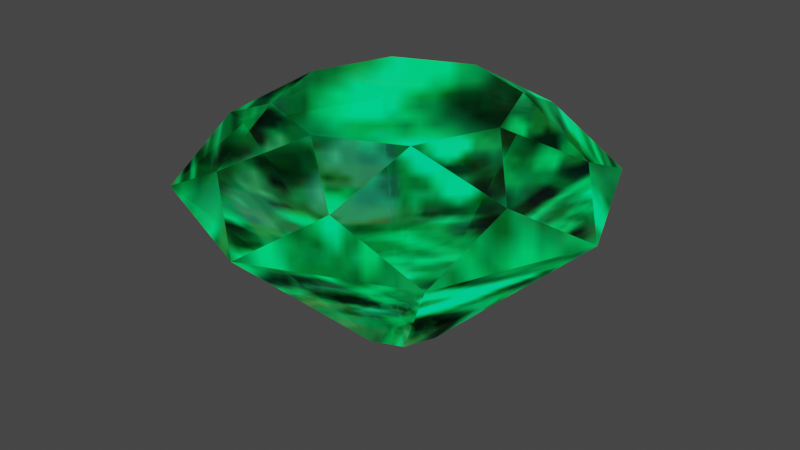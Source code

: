 # Source: PastMasterEmerald.blend  (saved by Blender 5.2.44; exported with 4.5.12 LTS)
import bpy
from mathutils import Matrix  # noqa: F401  (used for matrix-valued properties, if any)

bpy.ops.wm.read_factory_settings(use_empty=True)
scene = bpy.context.scene
scene.name = 'Scene'

# ---- collections
col_mrobj_mast_nja = bpy.data.collections.new('mrobj_mast.nja'); scene.collection.children.link(col_mrobj_mast_nja)

# ---- images (referenced by path relative to the original .blend; pixels are not part of the script)
import os
ASSET_DIR = os.environ.get("B2B_ASSET_DIR", "")  # directory of the original .blend (textures are referenced by path, not embedded)
HERE = os.path.dirname(os.path.abspath(__file__))  # packed textures are extracted next to this script under _unpacked/

def load_image(name, relpath, width, height, colorspace="sRGB"):
    """Load a texture the original file referenced (path relative to the .blend, or extracted next to this script)."""
    p = next((c for c in (os.path.join(HERE, relpath), os.path.join(ASSET_DIR, relpath)) if relpath and os.path.exists(c)), "")
    if p:
        img = bpy.data.images.load(p, check_existing=True)
        img.name = name
    else:  # same state as the original file: an image datablock whose file is absent (Cycles renders it pink)
        img = bpy.data.images.new(name, width, height)
        img.source = "FILE"
        img.filepath = "//" + (relpath or name)
    img.colorspace_settings.name = colorspace
    return img
img_mr_064s_emegrenb = load_image('mr_064s_emegrenb', '_unpacked/mr_064s_emegrenb.e0766cb4.png', 64, 64, 'sRGB')

# ---- materials (node trees are filled in below, after node groups)
mat_mrobj_mast_nja_sa1mdl_1 = bpy.data.materials.new('mrobj_mast.nja.sa1mdl_1')
mat_mrobj_mast_nja_sa1mdl_1.use_transparent_shadow = False
mat_mrobj_mast_nja_sa1mdl_1.preview_render_type = 'FLAT'
mat_mrobj_mast_nja_sa1mdl_1.diffuse_color = (0.898, 0.898, 0.898, 1.0)
mat_mrobj_mast_nja_sa1mdl_1.roughness = 0.9765

# ---- node groups
ng_pastmasteremeraldnode = bpy.data.node_groups.new('PastMasterEmeraldNode', 'GeometryNodeTree')
_s = ng_pastmasteremeraldnode.interface.new_socket(name='Geometry', in_out='OUTPUT', socket_type='NodeSocketGeometry')
_s = ng_pastmasteremeraldnode.interface.new_socket(name='Geometry', in_out='INPUT', socket_type='NodeSocketGeometry')
ng_pastmasteremeraldnode.interface.new_panel('SET Object Properties')
_s = ng_pastmasteremeraldnode.interface.new_socket(name='BAMS X Rotation', in_out='INPUT', socket_type='NodeSocketInt')
_s = ng_pastmasteremeraldnode.interface.new_socket(name='BAMS Y Rotation', in_out='INPUT', socket_type='NodeSocketInt')
_s = ng_pastmasteremeraldnode.interface.new_socket(name='BAMS Z Rotation', in_out='INPUT', socket_type='NodeSocketInt')
_s = ng_pastmasteremeraldnode.interface.new_socket(name='Scale X Property', in_out='INPUT', socket_type='NodeSocketFloat')
_s = ng_pastmasteremeraldnode.interface.new_socket(name='Scale Y Property', in_out='INPUT', socket_type='NodeSocketFloat')
_s = ng_pastmasteremeraldnode.interface.new_socket(name='Scale Z Property', in_out='INPUT', socket_type='NodeSocketFloat')
ng_pastmasteremeraldnode.interface.new_panel('Geometry Node Info')
ng_pastmasteremeraldnode.is_modifier = True
# nodes of 'PastMasterEmeraldNode' reference scene objects; filled in after objects exist

# ---- material node trees
mat_mrobj_mast_nja_sa1mdl_1.use_nodes = True; mat_mrobj_mast_nja_sa1mdl_1.node_tree.nodes.clear()
_N = mat_mrobj_mast_nja_sa1mdl_1.node_tree.nodes; _L = mat_mrobj_mast_nja_sa1mdl_1.node_tree.links
n0 = _N.new('ShaderNodeTexImage'); n0.name = 'SAIO Texture'; n0.location = (-107, 217)
n0.label = 'SAIO Texture'
n0.image = img_mr_064s_emegrenb
n1 = _N.new('ShaderNodeOutputMaterial'); n1.name = 'SAIO Output'; n1.location = (835, 221)
n1.label = 'SAIO Output'
n2 = _N.new('ShaderNodeNewGeometry'); n2.name = 'Geometry'; n2.location = (-604, 88)
n3 = _N.new('ShaderNodeVectorTransform'); n3.name = 'Vector Transform'; n3.location = (-444, 88)
n3.vector_type = 'NORMAL'
n3.convert_to = 'CAMERA'
n4 = _N.new('ShaderNodeVectorMath'); n4.name = 'Vector Math'; n4.location = (-285, 89)
n4.operation = 'MULTIPLY_ADD'
n4.inputs[1].default_value = (0.5, 0.5, 0.0)
n4.inputs[2].default_value = (0.5, 0.5, 0.0)
n5 = _N.new('ShaderNodeMixShader'); n5.name = 'Mix Shader'; n5.location = (456, 247)
n5.inputs[0].default_value = 0.9
n6 = _N.new('ShaderNodeBsdfTransparent'); n6.name = 'Transparent BSDF'; n6.location = (-33, 317)
_L.new(n2.outputs[1], n3.inputs[0])
_L.new(n3.outputs[0], n4.inputs[0])
_L.new(n4.outputs[0], n0.inputs[0])
_L.new(n6.outputs[0], n5.inputs[1])
_L.new(n5.outputs[0], n1.inputs[0])
_L.new(n0.outputs[0], n5.inputs[2])
n1.is_active_output = True

# ---- world
world_world = bpy.data.worlds.new('World'); scene.world = world_world
world_world.use_nodes = True; world_world.node_tree.nodes.clear()
_N = world_world.node_tree.nodes; _L = world_world.node_tree.links
n0 = _N.new('ShaderNodeOutputWorld'); n0.name = 'World Output'; n0.location = (300, 300)
n1 = _N.new('ShaderNodeBackground'); n1.name = 'Background'; n1.location = (10, 300)
n1.inputs[0].default_value = (0.05088, 0.05088, 0.05088, 1.0)
_L.new(n1.outputs[0], n0.inputs[0])
n0.is_active_output = True
world_world.color = (0.05088, 0.05088, 0.05088)
world_world.use_sun_shadow = False
world_world.sun_shadow_jitter_overblur = 0.0

# ---- meshes
me_pastmasteremerald = bpy.data.meshes.new('PastMasterEmerald')
me_pastmasteremerald.from_pydata([], [], [])
me_pastmasteremerald.update()
me_attach_0013362c = bpy.data.meshes.new('attach_0013362C')
me_attach_0013362c.from_pydata([(1.51e-13, -1e-06, -0.02287), (-24.3, -2.669e-06, 20.57), (17.18, -17.18, 20.57), (-17.18, 17.18, 20.57), (-17.18, -17.18, 20.57), (-3.669e-06, 24.3, 20.57), (17.18, 17.18, 20.57), (24.3, 4.669e-06, 20.57), (3.669e-06, -24.3, 20.57), (-7.692e-07, 5.094, 2.295), (-3.602, 3.602, 2.295), (-5.094, -7.692e-07, 2.295), (-3.602, -3.602, 2.295), (7.692e-07, -5.094, 2.295), (3.602, -3.602, 2.295), (3.602, 3.602, 2.295), (5.094, 7.692e-07, 2.295), (-12.6, -0.007575, 29.67), (-0.1125, 13.27, 29.66), (-5.959e-06, 24.3, 20.57), (-17.18, -17.18, 20.58), (8.999, 9.332, 29.66), (17.18, 17.18, 20.57), (-17.18, 17.18, 20.57), (12.71, -0.1201, 29.67), (24.3, 0.0009575, 20.57), (-8.098, -18.36, 25.31), (8.999, -9.235, 29.67), (17.18, -17.18, 20.58), (-9.111, 9.445, 29.66), (3.164e-06, -13.28, 29.67), (7.959e-06, -24.3, 20.58), (-24.3, -0.0002704, 20.57), (-8.999, -9.685, 29.67), (-18.59, -6.955, 25.42), (-18.43, 7.034, 25.38), (-7.311, 18.44, 25.3), (7.011, 18.58, 25.37), (18.71, 6.96, 25.3), (18.57, -7.009, 25.38), (7.087, -18.46, 25.43), (-1e-06, 0.0, -0.02287), (-0.1125, 13.27, 29.67), (12.71, -0.1237, 29.67), (8.999, -9.238, 29.67), (0.0, -13.28, 29.67), (-18.43, 7.032, 25.38), (-8.999, -9.689, 29.67), (8.999, 9.329, 29.67), (-12.6, -0.01114, 29.67), (-9.111, 9.441, 29.67), (-7.311, 18.44, 25.3), (7.011, 18.57, 25.38), (18.71, 6.957, 25.3), (18.57, -7.011, 25.38), (7.087, -18.47, 25.42), (-8.098, -18.36, 25.3), (-18.59, -6.957, 25.42), (-24.3, -1e-06, 20.57), (17.18, -17.18, 20.57), (24.3, 0.0, 20.57), (1e-06, -24.3, 20.57), (0.0, 5.094, 2.295), (-3.602, -3.602, 2.295), (3.602, 3.602, 2.295), (5.094, 0.0, 2.295), (3.602, -3.602, 2.295), (0.0, -5.094, 2.295), (-3.602, 3.602, 2.295), (-5.094, 0.0, 2.295), (0.0, 24.3, 20.57), (-17.18, -17.18, 20.57), (17.18, 17.18, 20.57), (-17.18, 17.18, 20.57)], [], [(16, 14, 0), (13, 12, 0), (10, 0, 11), (0, 9, 15), (14, 2, 13), (13, 2, 8), (12, 4, 11), (11, 4, 1), (10, 3, 9), (9, 3, 5), (15, 6, 16), (16, 6, 7), (34, 32, 20), (36, 29, 18), (35, 23, 32), (36, 19, 23), (37, 22, 19), (38, 25, 22), (35, 17, 29), (39, 28, 25), (40, 31, 28), (26, 20, 31), (34, 33, 17), (26, 30, 33), (40, 27, 30), (39, 24, 27), (37, 18, 21), (38, 21, 24), (66, 67, 41), (64, 65, 41), (68, 62, 41), (63, 69, 41), (59, 54, 55), (55, 54, 44), (61, 55, 56), (56, 55, 45), (50, 49, 45), (45, 49, 47), (71, 56, 57), (57, 56, 47), (44, 43, 42), (42, 43, 48), (58, 57, 46), (46, 57, 49), (73, 46, 51), (51, 46, 50), (70, 51, 52), (52, 51, 42), (42, 50, 44), (44, 50, 45), (72, 52, 53), (53, 52, 48), (43, 54, 53), (53, 54, 60), (67, 61, 63), (63, 61, 71), (65, 60, 66), (66, 60, 59), (62, 70, 64), (64, 70, 72), (69, 58, 68), (68, 58, 73)])
me_attach_0013362c.polygons.foreach_set('use_smooth', [True] * 62)
_uv = me_attach_0013362c.uv_layers.new(name='UV')
_uv.uv.foreach_set('vector', [0.3882, 0.4941, 0.4157, 0.4196, 0.4902, 0.4941, 0.4902, 0.3922, 0.5647, 0.4196, 0.4902, 0.4941, 0.5647, 0.5686, 0.4902, 0.4941, 0.5922, 0.4941, 0.4902, 0.4941, 0.4902, 0.5961, 0.4157, 0.5686, 0.4157, 0.4196, 0.1412, 0.1451, 0.4902, 0.3922, 0.4902, 0.3922, 0.1412, 0.1451, 0.4902, 0.003922, 0.5647, 0.4196, 0.8392, 0.1451, 0.5922, 0.4941, 0.5922, 0.4941, 0.8392, 0.1451, 0.9843, 0.4941, 0.5647, 0.5686, 0.8392, 0.8431, 0.4902, 0.5961, 0.4902, 0.5961, 0.8392, 0.8431, 0.4902, 0.9882, 0.4157, 0.5686, 0.1412, 0.8431, 0.3882, 0.4941, 0.3882, 0.4941, 0.1412, 0.8431, 0.0, 0.4941, 0.349, 0.1176, 0.4902, 0.003922, 0.1412, 0.1451, 0.8627, 0.3451, 0.6824, 0.3098, 0.7608, 0.4902, 0.6314, 0.1216, 0.8392, 0.1451, 0.4902, 0.003922, 0.8627, 0.3451, 0.9843, 0.4941, 0.8392, 0.1451, 0.8667, 0.6353, 0.8392, 0.8431, 0.9843, 0.4941, 0.6314, 0.8745, 0.4902, 0.9882, 0.8392, 0.8431, 0.6314, 0.1216, 0.4902, 0.2392, 0.6824, 0.3098, 0.349, 0.8706, 0.1412, 0.8431, 0.4902, 0.9882, 0.1176, 0.6392, 0.0, 0.4941, 0.1412, 0.8431, 0.1176, 0.3294, 0.1412, 0.1451, 0.0, 0.4941, 0.349, 0.1176, 0.2941, 0.3137, 0.4902, 0.2392, 0.1176, 0.3294, 0.2196, 0.4941, 0.2941, 0.3137, 0.1176, 0.6392, 0.302, 0.6745, 0.2196, 0.4941, 0.349, 0.8706, 0.4863, 0.7529, 0.302, 0.6745, 0.8667, 0.6353, 0.7608, 0.4902, 0.6784, 0.6745, 0.6314, 0.8745, 0.6784, 0.6745, 0.4863, 0.7529, 0.5647, 0.5686, 0.4902, 0.5961, 0.4902, 0.4941, 0.5647, 0.4196, 0.5922, 0.4941, 0.4902, 0.4941, 0.4157, 0.4196, 0.4902, 0.3922, 0.4902, 0.4941, 0.4157, 0.5686, 0.3882, 0.4941, 0.4902, 0.4941, 0.8392, 0.8431, 0.8667, 0.6353, 0.6353, 0.8667, 0.6353, 0.8667, 0.8667, 0.6353, 0.6706, 0.6824, 0.4902, 0.9882, 0.6353, 0.8667, 0.3255, 0.8667, 0.3255, 0.8667, 0.6353, 0.8667, 0.4902, 0.7647, 0.3059, 0.302, 0.2353, 0.4941, 0.4902, 0.7647, 0.4902, 0.7647, 0.2353, 0.4941, 0.3098, 0.6902, 0.1412, 0.8431, 0.3255, 0.8667, 0.1137, 0.6353, 0.1137, 0.6353, 0.3255, 0.8667, 0.3098, 0.6902, 0.6706, 0.6824, 0.749, 0.498, 0.4863, 0.2235, 0.4863, 0.2235, 0.749, 0.498, 0.6706, 0.3059, 0.0, 0.4941, 0.1137, 0.6353, 0.1176, 0.3529, 0.1176, 0.3529, 0.1137, 0.6353, 0.2353, 0.4941, 0.1412, 0.1451, 0.1176, 0.3529, 0.3412, 0.1216, 0.3412, 0.1216, 0.1176, 0.3529, 0.3059, 0.302, 0.4902, 0.003922, 0.3412, 0.1216, 0.6314, 0.1176, 0.6314, 0.1176, 0.3412, 0.1216, 0.4863, 0.2235, 0.4863, 0.2235, 0.3059, 0.302, 0.6706, 0.6824, 0.6706, 0.6824, 0.3059, 0.302, 0.4902, 0.7647, 0.8392, 0.1451, 0.6314, 0.1176, 0.8706, 0.3529, 0.8706, 0.3529, 0.6314, 0.1176, 0.6706, 0.3059, 0.749, 0.498, 0.8667, 0.6353, 0.8706, 0.3529, 0.8706, 0.3529, 0.8667, 0.6353, 0.9843, 0.4941, 0.4902, 0.5961, 0.4902, 0.9882, 0.4157, 0.5686, 0.4157, 0.5686, 0.4902, 0.9882, 0.1412, 0.8431, 0.5922, 0.4941, 0.9843, 0.4941, 0.5647, 0.5686, 0.5647, 0.5686, 0.9843, 0.4941, 0.8392, 0.8431, 0.4902, 0.3922, 0.4902, 0.003922, 0.5647, 0.4196, 0.5647, 0.4196, 0.4902, 0.003922, 0.8392, 0.1451, 0.3882, 0.4941, 0.0, 0.4941, 0.4157, 0.4196, 0.4157, 0.4196, 0.0, 0.4941, 0.1412, 0.1451])
me_attach_0013362c.materials.append(mat_mrobj_mast_nja_sa1mdl_1)
me_attach_0013362c.update()
me_attach_0013362c.normals_split_custom_set([tuple(v) for v in zip(*[iter([0.538, -6.199e-05, -0.843, 0.3804, -0.3804, -0.843, -5.485e-06, -2.867e-05, -1.0, -6.191e-05, -0.538, -0.843, -0.3804, -0.3804, -0.843, -2.86e-05, 5.444e-06, -1.0, -0.3804, 0.3804, -0.843, 5.483e-06, 2.848e-05, -1.0, -0.538, 6.187e-05, -0.843, 2.889e-05, -5.88e-06, -1.0, 6.221e-05, 0.538, -0.843, 0.3804, 0.3804, -0.843, 0.3804, -0.3805, -0.8429, 0.6511, -0.6511, 0.3901, 7.806e-05, -0.538, -0.8429, 7.806e-05, -0.538, -0.8429, 0.6511, -0.6511, 0.3901, -7.741e-06, -0.9208, 0.3901, -0.3805, -0.3804, -0.8429, -0.6511, -0.6511, 0.3901, -0.538, -7.804e-05, -0.8429, -0.538, -7.804e-05, -0.8429, -0.6511, -0.6511, 0.3901, -0.9208, 7.786e-06, 0.3901, -0.3804, 0.3805, -0.8429, -0.6511, 0.6511, 0.3901, -7.825e-05, 0.538, -0.8429, -7.825e-05, 0.538, -0.8429, -0.6511, 0.6511, 0.3901, 7.756e-06, 0.9208, 0.3901, 0.3805, 0.3804, -0.8429, 0.6511, 0.6511, 0.3901, 0.538, 7.805e-05, -0.8429, 0.538, 7.805e-05, -0.8429, 0.6511, 0.6511, 0.3901, 0.9208, -7.86e-06, 0.3901, -0.7161, -0.2901, 0.6349, -0.8577, -0.003986, 0.5141, -0.6054, -0.6261, 0.4915, -0.2986, 0.7172, 0.6297, -0.3264, 0.3192, 0.8897, 0.0005147, 0.4617, 0.887, -0.7097, 0.2871, 0.6434, -0.6033, 0.6058, 0.5188, -0.8577, -0.003842, 0.5142, -0.2987, 0.7173, 0.6295, 0.007741, 0.8604, 0.5096, -0.6031, 0.6059, 0.5188, 0.2995, 0.7167, 0.6298, 0.6087, 0.6144, 0.502, 0.007919, 0.8604, 0.5096, 0.7217, 0.296, 0.6258, 0.8648, -0.0002766, 0.5021, 0.6088, 0.6143, 0.502, -0.7096, 0.2871, 0.6435, -0.4484, -2.107e-05, 0.8938, -0.3265, 0.319, 0.8897, 0.7173, -0.2959, 0.6307, 0.6063, -0.61, 0.5101, 0.8648, -0.0004527, 0.5022, 0.3003, -0.7117, 0.6351, 0.0187, -0.8672, 0.4977, 0.6062, -0.6102, 0.5101, -0.3019, -0.7341, 0.6083, -0.6053, -0.6262, 0.4914, 0.01853, -0.8672, 0.4977, -0.716, -0.29, 0.635, -0.3073, -0.3259, 0.8941, -0.4484, -0.0001568, 0.8938, -0.3019, -0.734, 0.6084, 0.01807, -0.458, 0.8888, -0.3071, -0.326, 0.8941, 0.3002, -0.7116, 0.6352, 0.3233, -0.3149, 0.8924, 0.01826, -0.458, 0.8888, 0.7173, -0.2959, 0.6309, 0.4443, -0.003663, 0.8959, 0.3234, -0.3148, 0.8924, 0.2995, 0.7166, 0.6299, 0.0007208, 0.4617, 0.887, 0.3214, 0.3151, 0.893, 0.7216, 0.2959, 0.6259, 0.3215, 0.3149, 0.893, 0.4443, -0.003496, 0.8959, 0.485, -0.34, -0.8057, -0.1025, -0.5834, -0.8057, -2.383e-05, -1.621e-05, -1.0, 0.34, 0.485, -0.8057, 0.5834, -0.1025, -0.8057, 1.621e-05, -2.386e-05, -1.0, -0.485, 0.34, -0.8057, 0.1025, 0.5834, -0.8057, 2.368e-05, 1.644e-05, -1.0, -0.34, -0.485, -0.8057, -0.5834, 0.1025, -0.8057, -1.638e-05, 2.383e-05, -1.0, 0.817, -0.5482, 0.1792, 0.5629, -0.2039, 0.801, 0.2215, -0.5602, 0.7982, 0.2215, -0.5602, 0.7982, 0.5629, -0.2039, 0.801, 0.2027, -0.1978, 0.9591, -0.1902, -0.9685, 0.1605, 0.2213, -0.5602, 0.7982, -0.2536, -0.5503, 0.7955, -0.2536, -0.5503, 0.7955, 0.2213, -0.5602, 0.7982, -0.003086, -0.2851, 0.9585, -0.2133, 0.2016, 0.956, -0.243, 0.01139, 0.9699, -0.00311, -0.285, 0.9585, -0.00311, -0.285, 0.9585, -0.243, 0.01139, 0.9699, -0.2081, -0.1965, 0.9582, -0.5666, -0.8062, 0.1702, -0.2538, -0.5502, 0.7955, -0.5523, -0.1922, 0.8112, -0.5523, -0.1922, 0.8112, -0.2538, -0.5502, 0.7955, -0.2082, -0.1966, 0.9581, 0.2026, -0.1977, 0.9591, 0.26, 0.006866, 0.9656, -0.004455, 0.2768, 0.9609, -0.004455, 0.2768, 0.9609, 0.26, 0.006866, 0.9656, 0.2016, 0.2066, 0.9574, -0.9622, 0.2177, 0.1639, -0.5524, -0.192, 0.8112, -0.5501, 0.2277, 0.8035, -0.5501, 0.2277, 0.8035, -0.5524, -0.192, 0.8112, -0.2432, 0.01143, 0.9699, -0.8228, 0.5439, 0.1649, -0.55, 0.2279, 0.8035, -0.2417, 0.558, 0.7939, -0.2417, 0.558, 0.7939, -0.55, 0.2279, 0.8035, -0.2134, 0.2018, 0.9559, 0.1804, 0.9724, 0.1478, -0.2415, 0.5581, 0.7938, 0.2139, 0.5656, 0.7965, 0.2139, 0.5656, 0.7965, -0.2415, 0.5581, 0.7938, -0.004479, 0.277, 0.9609, -0.004455, 0.2768, 0.9609, -0.2133, 0.2016, 0.956, 0.2026, -0.1977, 0.9591, 0.2026, -0.1977, 0.9591, -0.2133, 0.2016, 0.956, -0.00311, -0.285, 0.9585, 0.5495, 0.8151, 0.1833, 0.2141, 0.5655, 0.7965, 0.5586, 0.2277, 0.7975, 0.5586, 0.2277, 0.7975, 0.2141, 0.5655, 0.7965, 0.2017, 0.2067, 0.9574, 0.2602, 0.006885, 0.9655, 0.563, -0.2038, 0.801, 0.5587, 0.2275, 0.7975, 0.5587, 0.2275, 0.7975, 0.563, -0.2038, 0.801, 0.973, -0.1769, 0.1481, -0.1026, -0.5835, -0.8056, -0.1903, -0.9685, 0.1606, -0.34, -0.4852, -0.8056, -0.34, -0.4852, -0.8056, -0.1903, -0.9685, 0.1606, -0.5666, -0.8062, 0.1703, 0.5835, -0.1026, -0.8056, 0.973, -0.1769, 0.1482, 0.4852, -0.34, -0.8056, 0.4852, -0.34, -0.8056, 0.973, -0.1769, 0.1482, 0.8169, -0.5482, 0.1793, 0.1026, 0.5835, -0.8056, 0.1804, 0.9724, 0.1479, 0.34, 0.4852, -0.8056, 0.34, 0.4852, -0.8056, 0.1804, 0.9724, 0.1479, 0.5495, 0.8151, 0.1834, -0.5835, 0.1026, -0.8056, -0.9622, 0.2176, 0.164, -0.4852, 0.34, -0.8056, -0.4852, 0.34, -0.8056, -0.9622, 0.2176, 0.164, -0.8228, 0.5439, 0.165])] * 3)])

# ---- objects
ob_pastmasteremerald = bpy.data.objects.new('PastMasterEmerald', me_pastmasteremerald)
ob_000_object_00133658 = bpy.data.objects.new('000_object_00133658', me_attach_0013362c)
_N = ng_pastmasteremeraldnode.nodes; _L = ng_pastmasteremeraldnode.links
n0 = _N.new('NodeGroupOutput'); n0.name = 'Group Output'; n0.location = (-50, -101)
n1 = _N.new('GeometryNodeCollectionInfo'); n1.name = 'Collection Info'; n1.location = (-380, -80)
n1.inputs[0].default_value = col_mrobj_mast_nja
_L.new(n1.outputs[0], n0.inputs[0])
n0.is_active_output = True

# ---- transforms, parenting, visibility, modifiers, constraints
ob_pastmasteremerald.location = (0.0, 0.0, 0.0)
_m = ob_pastmasteremerald.modifiers.new('GeometryNodes', 'NODES')
_m.node_group = ng_pastmasteremeraldnode
ob_000_object_00133658.location = (0.0, -0.0, 0.0)
ob_000_object_00133658.empty_display_type = 'ARROWS'

# ---- collection membership
scene.collection.objects.link(ob_pastmasteremerald)
col_mrobj_mast_nja.objects.link(ob_000_object_00133658)

# ---- scene / render settings (as saved in the file)
scene.frame_start = 1; scene.frame_end = 250; scene.frame_set(1)
scene.render.engine = 'BLENDER_EEVEE_NEXT'
scene.render.bake_bias = 0.0
scene.render.bake_samples = 0
scene.eevee.fast_gi_thickness_far = 0.0
scene.view_settings.view_transform = 'Filmic'
bpy.context.view_layer.update()

# ---- added for rendering (the .blend has no active camera and no usable light): camera, sun
cam_auto = bpy.data.cameras.new('AutoCamera')
cam_auto.lens = 50.0
cam_auto.sensor_width = 36.0
cam_auto.clip_end = 1215.72
ob_auto_camera = bpy.data.objects.new('AutoCamera', cam_auto)
scene.collection.objects.link(ob_auto_camera)
ob_auto_camera.location = (69.2723, -83.1263, 70.2411)
ob_auto_camera.rotation_euler = (1.09748, -7.21219e-08, 0.694738)
scene.camera = ob_auto_camera
light_auto_sun = bpy.data.lights.new('AutoSun', 'SUN')
light_auto_sun.energy = 3.0
light_auto_sun.angle = 0.0523599
ob_auto_sun = bpy.data.objects.new('AutoSun', light_auto_sun)
scene.collection.objects.link(ob_auto_sun)
ob_auto_sun.rotation_euler = (0.872665, 0.174533, 0.523599)
bpy.context.view_layer.update()
